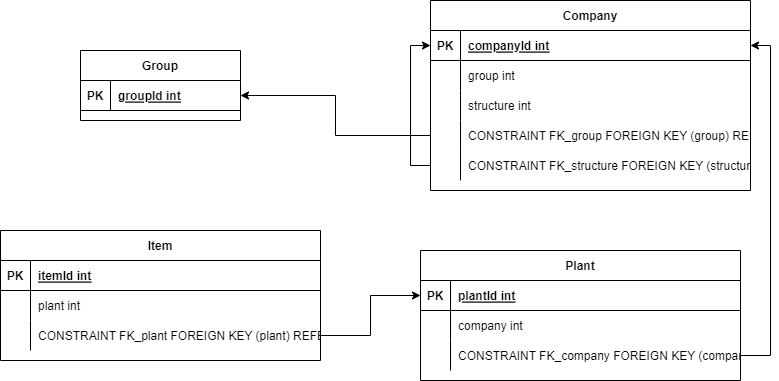

The diagram above was exported from draw.io. Its source (the exported page's mxGraphModel, read from the mxfile embedded in the PNG):
<mxGraphModel dx="1038" dy="547" grid="1" gridSize="10" guides="1" tooltips="1" connect="1" arrows="1" fold="1" page="1" pageScale="1" pageWidth="850" pageHeight="1100" math="0" shadow="0">
  <root>
    <mxCell id="0" />
    <mxCell id="1" parent="0" />
    <mxCell id="NgSZeHl99iODDjlV2EZj-41" value="Group" style="shape=table;startSize=30;container=1;collapsible=1;childLayout=tableLayout;fixedRows=1;rowLines=0;fontStyle=1;align=center;resizeLast=1;" vertex="1" parent="1">
      <mxGeometry x="120" y="80" width="160" height="70" as="geometry" />
    </mxCell>
    <mxCell id="NgSZeHl99iODDjlV2EZj-42" value="" style="shape=tableRow;horizontal=0;startSize=0;swimlaneHead=0;swimlaneBody=0;fillColor=none;collapsible=0;dropTarget=0;points=[[0,0.5],[1,0.5]];portConstraint=eastwest;top=0;left=0;right=0;bottom=1;" vertex="1" parent="NgSZeHl99iODDjlV2EZj-41">
      <mxGeometry y="30" width="160" height="30" as="geometry" />
    </mxCell>
    <mxCell id="NgSZeHl99iODDjlV2EZj-43" value="PK" style="shape=partialRectangle;overflow=hidden;connectable=0;fillColor=none;top=0;left=0;bottom=0;right=0;fontStyle=1;" vertex="1" parent="NgSZeHl99iODDjlV2EZj-42">
      <mxGeometry width="30" height="30" as="geometry">
        <mxRectangle width="30" height="30" as="alternateBounds" />
      </mxGeometry>
    </mxCell>
    <mxCell id="NgSZeHl99iODDjlV2EZj-44" value="groupId int " style="shape=partialRectangle;overflow=hidden;connectable=0;fillColor=none;align=left;top=0;left=0;bottom=0;right=0;spacingLeft=6;fontStyle=5;" vertex="1" parent="NgSZeHl99iODDjlV2EZj-42">
      <mxGeometry x="30" width="130" height="30" as="geometry">
        <mxRectangle width="130" height="30" as="alternateBounds" />
      </mxGeometry>
    </mxCell>
    <mxCell id="NgSZeHl99iODDjlV2EZj-45" value="Company" style="shape=table;startSize=30;container=1;collapsible=1;childLayout=tableLayout;fixedRows=1;rowLines=0;fontStyle=1;align=center;resizeLast=1;" vertex="1" parent="1">
      <mxGeometry x="470" y="30" width="320" height="190" as="geometry" />
    </mxCell>
    <mxCell id="NgSZeHl99iODDjlV2EZj-46" value="" style="shape=tableRow;horizontal=0;startSize=0;swimlaneHead=0;swimlaneBody=0;fillColor=none;collapsible=0;dropTarget=0;points=[[0,0.5],[1,0.5]];portConstraint=eastwest;top=0;left=0;right=0;bottom=1;" vertex="1" parent="NgSZeHl99iODDjlV2EZj-45">
      <mxGeometry y="30" width="320" height="30" as="geometry" />
    </mxCell>
    <mxCell id="NgSZeHl99iODDjlV2EZj-47" value="PK" style="shape=partialRectangle;overflow=hidden;connectable=0;fillColor=none;top=0;left=0;bottom=0;right=0;fontStyle=1;" vertex="1" parent="NgSZeHl99iODDjlV2EZj-46">
      <mxGeometry width="30" height="30" as="geometry">
        <mxRectangle width="30" height="30" as="alternateBounds" />
      </mxGeometry>
    </mxCell>
    <mxCell id="NgSZeHl99iODDjlV2EZj-48" value="companyId int " style="shape=partialRectangle;overflow=hidden;connectable=0;fillColor=none;align=left;top=0;left=0;bottom=0;right=0;spacingLeft=6;fontStyle=5;" vertex="1" parent="NgSZeHl99iODDjlV2EZj-46">
      <mxGeometry x="30" width="290" height="30" as="geometry">
        <mxRectangle width="290" height="30" as="alternateBounds" />
      </mxGeometry>
    </mxCell>
    <mxCell id="NgSZeHl99iODDjlV2EZj-49" value="" style="shape=tableRow;horizontal=0;startSize=0;swimlaneHead=0;swimlaneBody=0;fillColor=none;collapsible=0;dropTarget=0;points=[[0,0.5],[1,0.5]];portConstraint=eastwest;top=0;left=0;right=0;bottom=0;" vertex="1" parent="NgSZeHl99iODDjlV2EZj-45">
      <mxGeometry y="60" width="320" height="30" as="geometry" />
    </mxCell>
    <mxCell id="NgSZeHl99iODDjlV2EZj-50" value="" style="shape=partialRectangle;overflow=hidden;connectable=0;fillColor=none;top=0;left=0;bottom=0;right=0;" vertex="1" parent="NgSZeHl99iODDjlV2EZj-49">
      <mxGeometry width="30" height="30" as="geometry">
        <mxRectangle width="30" height="30" as="alternateBounds" />
      </mxGeometry>
    </mxCell>
    <mxCell id="NgSZeHl99iODDjlV2EZj-51" value="group int" style="shape=partialRectangle;overflow=hidden;connectable=0;fillColor=none;align=left;top=0;left=0;bottom=0;right=0;spacingLeft=6;" vertex="1" parent="NgSZeHl99iODDjlV2EZj-49">
      <mxGeometry x="30" width="290" height="30" as="geometry">
        <mxRectangle width="290" height="30" as="alternateBounds" />
      </mxGeometry>
    </mxCell>
    <mxCell id="NgSZeHl99iODDjlV2EZj-52" value="" style="shape=tableRow;horizontal=0;startSize=0;swimlaneHead=0;swimlaneBody=0;fillColor=none;collapsible=0;dropTarget=0;points=[[0,0.5],[1,0.5]];portConstraint=eastwest;top=0;left=0;right=0;bottom=0;" vertex="1" parent="NgSZeHl99iODDjlV2EZj-45">
      <mxGeometry y="90" width="320" height="30" as="geometry" />
    </mxCell>
    <mxCell id="NgSZeHl99iODDjlV2EZj-53" value="" style="shape=partialRectangle;overflow=hidden;connectable=0;fillColor=none;top=0;left=0;bottom=0;right=0;" vertex="1" parent="NgSZeHl99iODDjlV2EZj-52">
      <mxGeometry width="30" height="30" as="geometry">
        <mxRectangle width="30" height="30" as="alternateBounds" />
      </mxGeometry>
    </mxCell>
    <mxCell id="NgSZeHl99iODDjlV2EZj-54" value="structure int" style="shape=partialRectangle;overflow=hidden;connectable=0;fillColor=none;align=left;top=0;left=0;bottom=0;right=0;spacingLeft=6;" vertex="1" parent="NgSZeHl99iODDjlV2EZj-52">
      <mxGeometry x="30" width="290" height="30" as="geometry">
        <mxRectangle width="290" height="30" as="alternateBounds" />
      </mxGeometry>
    </mxCell>
    <mxCell id="NgSZeHl99iODDjlV2EZj-55" value="" style="shape=tableRow;horizontal=0;startSize=0;swimlaneHead=0;swimlaneBody=0;fillColor=none;collapsible=0;dropTarget=0;points=[[0,0.5],[1,0.5]];portConstraint=eastwest;top=0;left=0;right=0;bottom=0;" vertex="1" parent="NgSZeHl99iODDjlV2EZj-45">
      <mxGeometry y="120" width="320" height="30" as="geometry" />
    </mxCell>
    <mxCell id="NgSZeHl99iODDjlV2EZj-56" value="" style="shape=partialRectangle;overflow=hidden;connectable=0;fillColor=none;top=0;left=0;bottom=0;right=0;" vertex="1" parent="NgSZeHl99iODDjlV2EZj-55">
      <mxGeometry width="30" height="30" as="geometry">
        <mxRectangle width="30" height="30" as="alternateBounds" />
      </mxGeometry>
    </mxCell>
    <mxCell id="NgSZeHl99iODDjlV2EZj-57" value="CONSTRAINT FK_group FOREIGN KEY (group) REFERENCES Group(groupId)" style="shape=partialRectangle;overflow=hidden;connectable=0;fillColor=none;align=left;top=0;left=0;bottom=0;right=0;spacingLeft=6;" vertex="1" parent="NgSZeHl99iODDjlV2EZj-55">
      <mxGeometry x="30" width="290" height="30" as="geometry">
        <mxRectangle width="290" height="30" as="alternateBounds" />
      </mxGeometry>
    </mxCell>
    <mxCell id="NgSZeHl99iODDjlV2EZj-84" style="edgeStyle=orthogonalEdgeStyle;rounded=0;orthogonalLoop=1;jettySize=auto;html=1;entryX=0;entryY=0.5;entryDx=0;entryDy=0;" edge="1" parent="NgSZeHl99iODDjlV2EZj-45" source="NgSZeHl99iODDjlV2EZj-58" target="NgSZeHl99iODDjlV2EZj-46">
      <mxGeometry relative="1" as="geometry" />
    </mxCell>
    <mxCell id="NgSZeHl99iODDjlV2EZj-58" value="" style="shape=tableRow;horizontal=0;startSize=0;swimlaneHead=0;swimlaneBody=0;fillColor=none;collapsible=0;dropTarget=0;points=[[0,0.5],[1,0.5]];portConstraint=eastwest;top=0;left=0;right=0;bottom=0;" vertex="1" parent="NgSZeHl99iODDjlV2EZj-45">
      <mxGeometry y="150" width="320" height="30" as="geometry" />
    </mxCell>
    <mxCell id="NgSZeHl99iODDjlV2EZj-59" value="" style="shape=partialRectangle;overflow=hidden;connectable=0;fillColor=none;top=0;left=0;bottom=0;right=0;" vertex="1" parent="NgSZeHl99iODDjlV2EZj-58">
      <mxGeometry width="30" height="30" as="geometry">
        <mxRectangle width="30" height="30" as="alternateBounds" />
      </mxGeometry>
    </mxCell>
    <mxCell id="NgSZeHl99iODDjlV2EZj-60" value="CONSTRAINT FK_structure FOREIGN KEY (structure) REFERENCES Company(companyId)" style="shape=partialRectangle;overflow=hidden;connectable=0;fillColor=none;align=left;top=0;left=0;bottom=0;right=0;spacingLeft=6;" vertex="1" parent="NgSZeHl99iODDjlV2EZj-58">
      <mxGeometry x="30" width="290" height="30" as="geometry">
        <mxRectangle width="290" height="30" as="alternateBounds" />
      </mxGeometry>
    </mxCell>
    <mxCell id="NgSZeHl99iODDjlV2EZj-61" value="Item" style="shape=table;startSize=30;container=1;collapsible=1;childLayout=tableLayout;fixedRows=1;rowLines=0;fontStyle=1;align=center;resizeLast=1;" vertex="1" parent="1">
      <mxGeometry x="40" y="260" width="320" height="130" as="geometry" />
    </mxCell>
    <mxCell id="NgSZeHl99iODDjlV2EZj-62" value="" style="shape=tableRow;horizontal=0;startSize=0;swimlaneHead=0;swimlaneBody=0;fillColor=none;collapsible=0;dropTarget=0;points=[[0,0.5],[1,0.5]];portConstraint=eastwest;top=0;left=0;right=0;bottom=1;" vertex="1" parent="NgSZeHl99iODDjlV2EZj-61">
      <mxGeometry y="30" width="320" height="30" as="geometry" />
    </mxCell>
    <mxCell id="NgSZeHl99iODDjlV2EZj-63" value="PK" style="shape=partialRectangle;overflow=hidden;connectable=0;fillColor=none;top=0;left=0;bottom=0;right=0;fontStyle=1;" vertex="1" parent="NgSZeHl99iODDjlV2EZj-62">
      <mxGeometry width="30" height="30" as="geometry">
        <mxRectangle width="30" height="30" as="alternateBounds" />
      </mxGeometry>
    </mxCell>
    <mxCell id="NgSZeHl99iODDjlV2EZj-64" value="itemId int " style="shape=partialRectangle;overflow=hidden;connectable=0;fillColor=none;align=left;top=0;left=0;bottom=0;right=0;spacingLeft=6;fontStyle=5;" vertex="1" parent="NgSZeHl99iODDjlV2EZj-62">
      <mxGeometry x="30" width="290" height="30" as="geometry">
        <mxRectangle width="290" height="30" as="alternateBounds" />
      </mxGeometry>
    </mxCell>
    <mxCell id="NgSZeHl99iODDjlV2EZj-65" value="" style="shape=tableRow;horizontal=0;startSize=0;swimlaneHead=0;swimlaneBody=0;fillColor=none;collapsible=0;dropTarget=0;points=[[0,0.5],[1,0.5]];portConstraint=eastwest;top=0;left=0;right=0;bottom=0;" vertex="1" parent="NgSZeHl99iODDjlV2EZj-61">
      <mxGeometry y="60" width="320" height="30" as="geometry" />
    </mxCell>
    <mxCell id="NgSZeHl99iODDjlV2EZj-66" value="" style="shape=partialRectangle;overflow=hidden;connectable=0;fillColor=none;top=0;left=0;bottom=0;right=0;" vertex="1" parent="NgSZeHl99iODDjlV2EZj-65">
      <mxGeometry width="30" height="30" as="geometry">
        <mxRectangle width="30" height="30" as="alternateBounds" />
      </mxGeometry>
    </mxCell>
    <mxCell id="NgSZeHl99iODDjlV2EZj-67" value="plant int" style="shape=partialRectangle;overflow=hidden;connectable=0;fillColor=none;align=left;top=0;left=0;bottom=0;right=0;spacingLeft=6;" vertex="1" parent="NgSZeHl99iODDjlV2EZj-65">
      <mxGeometry x="30" width="290" height="30" as="geometry">
        <mxRectangle width="290" height="30" as="alternateBounds" />
      </mxGeometry>
    </mxCell>
    <mxCell id="NgSZeHl99iODDjlV2EZj-68" value="" style="shape=tableRow;horizontal=0;startSize=0;swimlaneHead=0;swimlaneBody=0;fillColor=none;collapsible=0;dropTarget=0;points=[[0,0.5],[1,0.5]];portConstraint=eastwest;top=0;left=0;right=0;bottom=0;" vertex="1" parent="NgSZeHl99iODDjlV2EZj-61">
      <mxGeometry y="90" width="320" height="30" as="geometry" />
    </mxCell>
    <mxCell id="NgSZeHl99iODDjlV2EZj-69" value="" style="shape=partialRectangle;overflow=hidden;connectable=0;fillColor=none;top=0;left=0;bottom=0;right=0;" vertex="1" parent="NgSZeHl99iODDjlV2EZj-68">
      <mxGeometry width="30" height="30" as="geometry">
        <mxRectangle width="30" height="30" as="alternateBounds" />
      </mxGeometry>
    </mxCell>
    <mxCell id="NgSZeHl99iODDjlV2EZj-70" value="CONSTRAINT FK_plant FOREIGN KEY (plant) REFERENCES Plant(plantId)" style="shape=partialRectangle;overflow=hidden;connectable=0;fillColor=none;align=left;top=0;left=0;bottom=0;right=0;spacingLeft=6;" vertex="1" parent="NgSZeHl99iODDjlV2EZj-68">
      <mxGeometry x="30" width="290" height="30" as="geometry">
        <mxRectangle width="290" height="30" as="alternateBounds" />
      </mxGeometry>
    </mxCell>
    <mxCell id="NgSZeHl99iODDjlV2EZj-71" value="Plant" style="shape=table;startSize=30;container=1;collapsible=1;childLayout=tableLayout;fixedRows=1;rowLines=0;fontStyle=1;align=center;resizeLast=1;" vertex="1" parent="1">
      <mxGeometry x="460" y="280" width="320" height="130" as="geometry" />
    </mxCell>
    <mxCell id="NgSZeHl99iODDjlV2EZj-72" value="" style="shape=tableRow;horizontal=0;startSize=0;swimlaneHead=0;swimlaneBody=0;fillColor=none;collapsible=0;dropTarget=0;points=[[0,0.5],[1,0.5]];portConstraint=eastwest;top=0;left=0;right=0;bottom=1;" vertex="1" parent="NgSZeHl99iODDjlV2EZj-71">
      <mxGeometry y="30" width="320" height="30" as="geometry" />
    </mxCell>
    <mxCell id="NgSZeHl99iODDjlV2EZj-73" value="PK" style="shape=partialRectangle;overflow=hidden;connectable=0;fillColor=none;top=0;left=0;bottom=0;right=0;fontStyle=1;" vertex="1" parent="NgSZeHl99iODDjlV2EZj-72">
      <mxGeometry width="30" height="30" as="geometry">
        <mxRectangle width="30" height="30" as="alternateBounds" />
      </mxGeometry>
    </mxCell>
    <mxCell id="NgSZeHl99iODDjlV2EZj-74" value="plantId int " style="shape=partialRectangle;overflow=hidden;connectable=0;fillColor=none;align=left;top=0;left=0;bottom=0;right=0;spacingLeft=6;fontStyle=5;" vertex="1" parent="NgSZeHl99iODDjlV2EZj-72">
      <mxGeometry x="30" width="290" height="30" as="geometry">
        <mxRectangle width="290" height="30" as="alternateBounds" />
      </mxGeometry>
    </mxCell>
    <mxCell id="NgSZeHl99iODDjlV2EZj-75" value="" style="shape=tableRow;horizontal=0;startSize=0;swimlaneHead=0;swimlaneBody=0;fillColor=none;collapsible=0;dropTarget=0;points=[[0,0.5],[1,0.5]];portConstraint=eastwest;top=0;left=0;right=0;bottom=0;" vertex="1" parent="NgSZeHl99iODDjlV2EZj-71">
      <mxGeometry y="60" width="320" height="30" as="geometry" />
    </mxCell>
    <mxCell id="NgSZeHl99iODDjlV2EZj-76" value="" style="shape=partialRectangle;overflow=hidden;connectable=0;fillColor=none;top=0;left=0;bottom=0;right=0;" vertex="1" parent="NgSZeHl99iODDjlV2EZj-75">
      <mxGeometry width="30" height="30" as="geometry">
        <mxRectangle width="30" height="30" as="alternateBounds" />
      </mxGeometry>
    </mxCell>
    <mxCell id="NgSZeHl99iODDjlV2EZj-77" value="company int" style="shape=partialRectangle;overflow=hidden;connectable=0;fillColor=none;align=left;top=0;left=0;bottom=0;right=0;spacingLeft=6;" vertex="1" parent="NgSZeHl99iODDjlV2EZj-75">
      <mxGeometry x="30" width="290" height="30" as="geometry">
        <mxRectangle width="290" height="30" as="alternateBounds" />
      </mxGeometry>
    </mxCell>
    <mxCell id="NgSZeHl99iODDjlV2EZj-78" value="" style="shape=tableRow;horizontal=0;startSize=0;swimlaneHead=0;swimlaneBody=0;fillColor=none;collapsible=0;dropTarget=0;points=[[0,0.5],[1,0.5]];portConstraint=eastwest;top=0;left=0;right=0;bottom=0;" vertex="1" parent="NgSZeHl99iODDjlV2EZj-71">
      <mxGeometry y="90" width="320" height="30" as="geometry" />
    </mxCell>
    <mxCell id="NgSZeHl99iODDjlV2EZj-79" value="" style="shape=partialRectangle;overflow=hidden;connectable=0;fillColor=none;top=0;left=0;bottom=0;right=0;" vertex="1" parent="NgSZeHl99iODDjlV2EZj-78">
      <mxGeometry width="30" height="30" as="geometry">
        <mxRectangle width="30" height="30" as="alternateBounds" />
      </mxGeometry>
    </mxCell>
    <mxCell id="NgSZeHl99iODDjlV2EZj-80" value="CONSTRAINT FK_company FOREIGN KEY (company) REFERENCES Company(companyId)" style="shape=partialRectangle;overflow=hidden;connectable=0;fillColor=none;align=left;top=0;left=0;bottom=0;right=0;spacingLeft=6;" vertex="1" parent="NgSZeHl99iODDjlV2EZj-78">
      <mxGeometry x="30" width="290" height="30" as="geometry">
        <mxRectangle width="290" height="30" as="alternateBounds" />
      </mxGeometry>
    </mxCell>
    <mxCell id="NgSZeHl99iODDjlV2EZj-81" style="edgeStyle=orthogonalEdgeStyle;rounded=0;orthogonalLoop=1;jettySize=auto;html=1;entryX=1;entryY=0.5;entryDx=0;entryDy=0;" edge="1" parent="1" source="NgSZeHl99iODDjlV2EZj-78" target="NgSZeHl99iODDjlV2EZj-46">
      <mxGeometry relative="1" as="geometry" />
    </mxCell>
    <mxCell id="NgSZeHl99iODDjlV2EZj-82" style="edgeStyle=orthogonalEdgeStyle;rounded=0;orthogonalLoop=1;jettySize=auto;html=1;" edge="1" parent="1" source="NgSZeHl99iODDjlV2EZj-55" target="NgSZeHl99iODDjlV2EZj-42">
      <mxGeometry relative="1" as="geometry" />
    </mxCell>
    <mxCell id="NgSZeHl99iODDjlV2EZj-85" style="edgeStyle=orthogonalEdgeStyle;rounded=0;orthogonalLoop=1;jettySize=auto;html=1;" edge="1" parent="1" source="NgSZeHl99iODDjlV2EZj-68" target="NgSZeHl99iODDjlV2EZj-72">
      <mxGeometry relative="1" as="geometry" />
    </mxCell>
  </root>
</mxGraphModel>